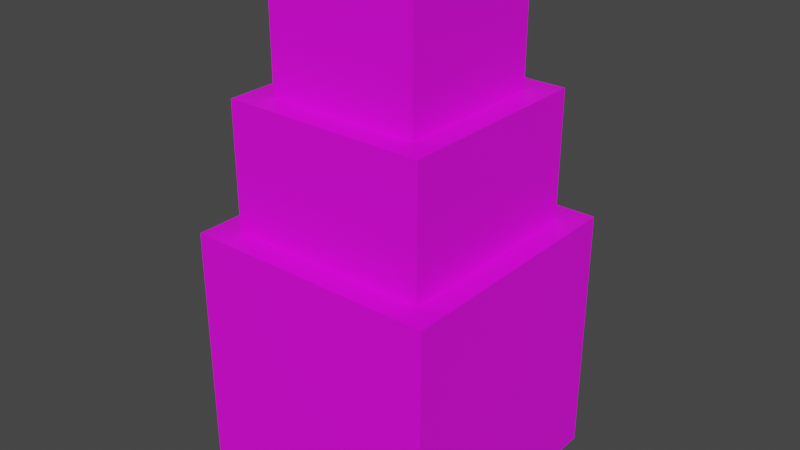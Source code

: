 # Source: smelter1.blend  (saved by Blender 3.4.6; exported with 4.5.12 LTS)
import bpy
from mathutils import Matrix  # noqa: F401  (used for matrix-valued properties, if any)

bpy.ops.wm.read_factory_settings(use_empty=True)
scene = bpy.context.scene
scene.name = 'Scene'

# ---- collections
col_collection = bpy.data.collections.new('Collection'); scene.collection.children.link(col_collection)

# ---- images (referenced by path relative to the original .blend; pixels are not part of the script)
import os
ASSET_DIR = os.environ.get("B2B_ASSET_DIR", "")  # directory of the original .blend (textures are referenced by path, not embedded)
HERE = os.path.dirname(os.path.abspath(__file__))  # packed textures are extracted next to this script under _unpacked/

def load_image(name, relpath, width, height, colorspace="sRGB"):
    """Load a texture the original file referenced (path relative to the .blend, or extracted next to this script)."""
    p = next((c for c in (os.path.join(HERE, relpath), os.path.join(ASSET_DIR, relpath)) if relpath and os.path.exists(c)), "")
    if p:
        img = bpy.data.images.load(p, check_existing=True)
        img.name = name
    else:  # same state as the original file: an image datablock whose file is absent (Cycles renders it pink)
        img = bpy.data.images.new(name, width, height)
        img.source = "FILE"
        img.filepath = "//" + (relpath or name)
    img.colorspace_settings.name = colorspace
    return img
img_test_png = load_image('test.png', 'test.png', 1024, 1024, 'sRGB')

# ---- materials (node trees are filled in below, after node groups)
mat_material = bpy.data.materials.new('Material')
mat_material.alpha_threshold = 0.0
mat_material.use_transparent_shadow = False
mat_material.roughness = 0.5
mat_material.line_color = (0.0, 0.0, 0.0, 1.0)

# ---- material node trees
mat_material.use_nodes = True; mat_material.node_tree.nodes.clear()
_N = mat_material.node_tree.nodes; _L = mat_material.node_tree.links
n0 = _N.new('ShaderNodeOutputMaterial'); n0.name = 'Material Output'; n0.location = (300, 300)
n1 = _N.new('ShaderNodeBsdfPrincipled'); n1.name = 'Principled BSDF'; n1.location = (10, 300)
n1.distribution = 'GGX'
n1.subsurface_method = 'RANDOM_WALK_SKIN'
n1.inputs[3].default_value = 1.45
n1.inputs[12].default_value = 0.02
n1.inputs[27].default_value = (0.0, 0.0, 0.0, 1.0)
n1.inputs[28].default_value = 1.0
n2 = _N.new('ShaderNodeTexImage'); n2.name = 'Image Texture'; n2.location = (-365, 295)
n2.image = img_test_png
_L.new(n1.outputs[0], n0.inputs[0])
_L.new(n2.outputs[0], n1.inputs[0])
n0.is_active_output = True

# ---- world
world_world = bpy.data.worlds.new('World'); scene.world = world_world
world_world.use_nodes = True; world_world.node_tree.nodes.clear()
_N = world_world.node_tree.nodes; _L = world_world.node_tree.links
n0 = _N.new('ShaderNodeOutputWorld'); n0.name = 'World Output'; n0.location = (300, 300)
n1 = _N.new('ShaderNodeBackground'); n1.name = 'Background'; n1.location = (10, 300)
n1.inputs[0].default_value = (0.05088, 0.05088, 0.05088, 1.0)
_L.new(n1.outputs[0], n0.inputs[0])
n0.is_active_output = True
world_world.color = (0.05088, 0.05088, 0.05088)
world_world.use_sun_shadow = False
world_world.sun_shadow_jitter_overblur = 0.0

# ---- meshes
me_cube_003 = bpy.data.meshes.new('Cube.003')
me_cube_003.from_pydata([(0.6, 0.6, 3.0), (0.6, 0.6, 2.0), (0.6, -0.6, 3.0), (0.6, -0.6, 2.0), (-0.6, 0.6, 3.0), (-0.6, 0.6, 2.0), (-0.6, -0.6, 3.0), (-0.6, -0.6, 2.0), (1.0, 1.0, 1.0), (1.0, 1.0, -1.0), (1.0, -1.0, 1.0), (1.0, -1.0, -1.0), (-1.0, 1.0, 1.0), (-1.0, 1.0, -1.0), (-1.0, -1.0, 1.0), (-1.0, -1.0, -1.0), (0.8, 0.8, 2.0), (0.8, 0.8, 1.0), (0.8, -0.8, 2.0), (0.8, -0.8, 1.0), (-0.8, 0.8, 2.0), (-0.8, 0.8, 1.0), (-0.8, -0.8, 2.0), (-0.8, -0.8, 1.0)], [], [(0, 4, 6, 2), (3, 2, 6, 7), (7, 6, 4, 5), (5, 1, 3, 7), (1, 0, 2, 3), (5, 4, 0, 1), (8, 12, 14, 10), (11, 10, 14, 15), (15, 14, 12, 13), (13, 9, 11, 15), (9, 8, 10, 11), (13, 12, 8, 9), (16, 20, 22, 18), (19, 18, 22, 23), (23, 22, 20, 21), (21, 17, 19, 23), (17, 16, 18, 19), (21, 20, 16, 17)])
_uv = me_cube_003.uv_layers.new(name='UVMap')
_uv.uv.foreach_set('vector', [0.7344, 0.05507, 0.8935, 0.05507, 0.8935, 0.2142, 0.7344, 0.2142, 0.4302, 0.2155, 0.295, 0.2155, 0.295, 0.05328, 0.4302, 0.05328, 0.5752, 0.2148, 0.4412, 0.2148, 0.4412, 0.05395, 0.5752, 0.05395, 0.5788, 0.05491, 0.7346, 0.05491, 0.7346, 0.215, 0.5788, 0.215, 0.1384, 0.2163, 0.00452, 0.2163, 0.00452, 0.05567, 0.1384, 0.05567, 0.2815, 0.2164, 0.1477, 0.2164, 0.1477, 0.05582, 0.2815, 0.05582, 0.5745, 0.7212, 0.8523, 0.7212, 0.8523, 0.9989, 0.5745, 0.9989, 0.5656, 0.9989, 0.2878, 0.9989, 0.2878, 0.7212, 0.5656, 0.7212, 0.5672, 0.7163, 0.2894, 0.7163, 0.2894, 0.4385, 0.5672, 0.4385, 0.5765, 0.4304, 0.8543, 0.4304, 0.8543, 0.7082, 0.5765, 0.7082, 0.2789, 0.9969, 0.001126, 0.9969, 0.001126, 0.7192, 0.2789, 0.7192, 0.2802, 0.7176, 0.002392, 0.7176, 0.002392, 0.4398, 0.2802, 0.4398, 0.7914, 0.2193, 0.998, 0.2193, 0.998, 0.4259, 0.7914, 0.4259, 0.2835, 0.4366, 0.1446, 0.4366, 0.1446, 0.2143, 0.2835, 0.2143, 0.575, 0.4358, 0.4361, 0.4358, 0.4361, 0.2135, 0.575, 0.2135, 0.5748, 0.2178, 0.7836, 0.2178, 0.7836, 0.4266, 0.5748, 0.4266, 0.1413, 0.4317, 0.00238, 0.4317, 0.00238, 0.2095, 0.1413, 0.2095, 0.4325, 0.4346, 0.2936, 0.4346, 0.2936, 0.2124, 0.4325, 0.2124])
_ca = me_cube_003.color_attributes.new('Col', 'BYTE_COLOR', 'CORNER')
_ca.data.foreach_set('color', [1.0, 1.0, 1.0, 1.0, 1.0, 1.0, 1.0, 1.0, 1.0, 1.0, 1.0, 1.0, 1.0, 1.0, 1.0, 1.0, 1.0, 1.0, 1.0, 1.0, 1.0, 1.0, 1.0, 1.0, 1.0, 1.0, 1.0, 1.0, 1.0, 1.0, 1.0, 1.0, 1.0, 1.0, 1.0, 1.0, 1.0, 1.0, 1.0, 1.0, 1.0, 1.0, 1.0, 1.0, 1.0, 1.0, 1.0, 1.0, 1.0, 1.0, 1.0, 1.0, 1.0, 1.0, 1.0, 1.0, 1.0, 1.0, 1.0, 1.0, 1.0, 1.0, 1.0, 1.0, 1.0, 1.0, 1.0, 1.0, 1.0, 1.0, 1.0, 1.0, 1.0, 1.0, 1.0, 1.0, 1.0, 1.0, 1.0, 1.0, 1.0, 1.0, 1.0, 1.0, 1.0, 1.0, 1.0, 1.0, 1.0, 1.0, 1.0, 1.0, 1.0, 1.0, 1.0, 1.0, 1.0, 1.0, 1.0, 1.0, 1.0, 1.0, 1.0, 1.0, 1.0, 1.0, 1.0, 1.0, 1.0, 1.0, 1.0, 1.0, 1.0, 1.0, 1.0, 1.0, 1.0, 1.0, 1.0, 1.0, 1.0, 1.0, 1.0, 1.0, 1.0, 1.0, 1.0, 1.0, 1.0, 1.0, 1.0, 1.0, 1.0, 1.0, 1.0, 1.0, 1.0, 1.0, 1.0, 1.0, 1.0, 1.0, 1.0, 1.0, 1.0, 1.0, 1.0, 1.0, 1.0, 1.0, 1.0, 1.0, 1.0, 1.0, 1.0, 1.0, 1.0, 1.0, 1.0, 1.0, 1.0, 1.0, 1.0, 1.0, 1.0, 1.0, 1.0, 1.0, 1.0, 1.0, 1.0, 1.0, 1.0, 1.0, 1.0, 1.0, 1.0, 1.0, 1.0, 1.0, 1.0, 1.0, 1.0, 1.0, 1.0, 1.0, 1.0, 1.0, 1.0, 1.0, 1.0, 1.0, 1.0, 1.0, 1.0, 1.0, 1.0, 1.0, 1.0, 1.0, 1.0, 1.0, 1.0, 1.0, 1.0, 1.0, 1.0, 1.0, 1.0, 1.0, 1.0, 1.0, 1.0, 1.0, 1.0, 1.0, 1.0, 1.0, 1.0, 1.0, 1.0, 1.0, 1.0, 1.0, 1.0, 1.0, 1.0, 1.0, 1.0, 1.0, 1.0, 1.0, 1.0, 1.0, 1.0, 1.0, 1.0, 1.0, 1.0, 1.0, 1.0, 1.0, 1.0, 1.0, 1.0, 1.0, 1.0, 1.0, 1.0, 1.0, 1.0, 1.0, 1.0, 1.0, 1.0, 1.0, 1.0, 1.0, 1.0, 1.0, 1.0, 1.0, 1.0, 1.0, 1.0, 1.0, 1.0, 1.0, 1.0, 1.0, 1.0, 1.0, 1.0, 1.0, 1.0, 1.0, 1.0, 1.0, 1.0, 1.0, 1.0, 1.0, 1.0, 1.0, 1.0, 1.0, 1.0, 1.0])
me_cube_003.materials.append(mat_material)
me_cube_003.use_mirror_vertex_groups = False
me_cube_003.update()

# ---- objects
ob_cube_002 = bpy.data.objects.new('Cube.002', me_cube_003)

# ---- transforms, parenting, visibility, modifiers, constraints
ob_cube_002.location = (0.0, 0.0, 0.0)
ob_cube_002.lock_rotations_4d = False
ob_cube_002.empty_display_type = 'ARROWS'
ob_cube_002.lineart.crease_threshold = 0.0

# ---- collection membership
col_collection.objects.link(ob_cube_002)

# ---- scene / render settings (as saved in the file)
scene.frame_start = 1; scene.frame_end = 250; scene.frame_set(1)
scene.render.engine = 'BLENDER_EEVEE_NEXT'
scene.cycles.sampling_pattern = 'TABULATED_SOBOL'
scene.cycles.use_light_tree = False
scene.view_settings.view_transform = 'Filmic'
bpy.context.view_layer.update()

# ---- added for rendering (the .blend has no active camera and no usable light): camera, sun
cam_auto = bpy.data.cameras.new('AutoCamera')
cam_auto.lens = 50.0
cam_auto.sensor_width = 36.0
cam_auto.clip_end = 1000.0
ob_auto_camera = bpy.data.objects.new('AutoCamera', cam_auto)
scene.collection.objects.link(ob_auto_camera)
ob_auto_camera.location = (4.53266, -5.43919, 4.62613)
ob_auto_camera.rotation_euler = (1.09748, -7.21219e-08, 0.694738)
scene.camera = ob_auto_camera
light_auto_sun = bpy.data.lights.new('AutoSun', 'SUN')
light_auto_sun.energy = 3.0
light_auto_sun.angle = 0.0523599
ob_auto_sun = bpy.data.objects.new('AutoSun', light_auto_sun)
scene.collection.objects.link(ob_auto_sun)
ob_auto_sun.rotation_euler = (0.872665, 0.174533, 0.523599)
bpy.context.view_layer.update()
